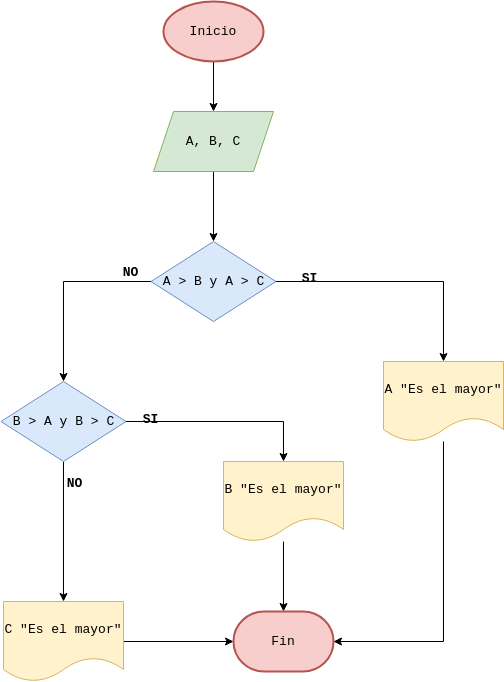

The diagram above was exported from draw.io. Its source (the exported page's mxGraphModel, read from the mxfile embedded in the PNG):
<mxGraphModel dx="1434" dy="795" grid="1" gridSize="10" guides="1" tooltips="1" connect="1" arrows="1" fold="1" page="1" pageScale="1" pageWidth="827" pageHeight="1169" math="0" shadow="0">
  <root>
    <mxCell id="0" />
    <mxCell id="1" parent="0" />
    <mxCell id="8Hh3mYM673WhCSC0vNo5-11" value="" style="edgeStyle=orthogonalEdgeStyle;rounded=0;orthogonalLoop=1;jettySize=auto;html=1;fontSize=13;fontFamily=Courier New;" edge="1" parent="1" source="8Hh3mYM673WhCSC0vNo5-1" target="8Hh3mYM673WhCSC0vNo5-2">
      <mxGeometry relative="1" as="geometry" />
    </mxCell>
    <mxCell id="8Hh3mYM673WhCSC0vNo5-1" value="Inicio" style="strokeWidth=2;html=1;shape=mxgraph.flowchart.start_1;whiteSpace=wrap;fontSize=13;fontFamily=Courier New;fillColor=#f8cecc;strokeColor=#b85450;" vertex="1" parent="1">
      <mxGeometry x="280" y="90" width="100" height="60" as="geometry" />
    </mxCell>
    <mxCell id="8Hh3mYM673WhCSC0vNo5-12" value="" style="edgeStyle=orthogonalEdgeStyle;rounded=0;orthogonalLoop=1;jettySize=auto;html=1;fontSize=13;fontFamily=Courier New;" edge="1" parent="1" source="8Hh3mYM673WhCSC0vNo5-2" target="8Hh3mYM673WhCSC0vNo5-3">
      <mxGeometry relative="1" as="geometry" />
    </mxCell>
    <mxCell id="8Hh3mYM673WhCSC0vNo5-2" value="A, B, C" style="shape=parallelogram;perimeter=parallelogramPerimeter;whiteSpace=wrap;html=1;fixedSize=1;fontSize=13;fontFamily=Courier New;fillColor=#d5e8d4;strokeColor=#82b366;" vertex="1" parent="1">
      <mxGeometry x="270" y="200" width="120" height="60" as="geometry" />
    </mxCell>
    <mxCell id="8Hh3mYM673WhCSC0vNo5-13" style="edgeStyle=orthogonalEdgeStyle;rounded=0;orthogonalLoop=1;jettySize=auto;html=1;entryX=0.5;entryY=0;entryDx=0;entryDy=0;fontSize=13;fontFamily=Courier New;" edge="1" parent="1" source="8Hh3mYM673WhCSC0vNo5-3" target="8Hh3mYM673WhCSC0vNo5-6">
      <mxGeometry relative="1" as="geometry" />
    </mxCell>
    <mxCell id="8Hh3mYM673WhCSC0vNo5-21" value="NO" style="edgeLabel;html=1;align=center;verticalAlign=middle;resizable=0;points=[];fontStyle=1;fontSize=13;fontFamily=Courier New;" vertex="1" connectable="0" parent="8Hh3mYM673WhCSC0vNo5-13">
      <mxGeometry x="-0.7744" y="2" relative="1" as="geometry">
        <mxPoint y="-12" as="offset" />
      </mxGeometry>
    </mxCell>
    <mxCell id="8Hh3mYM673WhCSC0vNo5-16" style="edgeStyle=orthogonalEdgeStyle;rounded=0;orthogonalLoop=1;jettySize=auto;html=1;entryX=0.5;entryY=0;entryDx=0;entryDy=0;fontSize=13;fontFamily=Courier New;" edge="1" parent="1" source="8Hh3mYM673WhCSC0vNo5-3" target="8Hh3mYM673WhCSC0vNo5-9">
      <mxGeometry relative="1" as="geometry" />
    </mxCell>
    <mxCell id="8Hh3mYM673WhCSC0vNo5-20" value="SI" style="edgeLabel;html=1;align=center;verticalAlign=middle;resizable=0;points=[];labelBackgroundColor=none;fontStyle=1;fontSize=13;fontFamily=Courier New;" vertex="1" connectable="0" parent="8Hh3mYM673WhCSC0vNo5-16">
      <mxGeometry x="-0.7333" y="4" relative="1" as="geometry">
        <mxPoint as="offset" />
      </mxGeometry>
    </mxCell>
    <mxCell id="8Hh3mYM673WhCSC0vNo5-3" value="A &amp;gt; B y A &amp;gt; C" style="rhombus;whiteSpace=wrap;html=1;fontSize=13;fontFamily=Courier New;fillColor=#dae8fc;strokeColor=#6c8ebf;" vertex="1" parent="1">
      <mxGeometry x="267.5" y="330" width="125" height="80" as="geometry" />
    </mxCell>
    <mxCell id="8Hh3mYM673WhCSC0vNo5-14" style="edgeStyle=orthogonalEdgeStyle;rounded=0;orthogonalLoop=1;jettySize=auto;html=1;entryX=0.5;entryY=0;entryDx=0;entryDy=0;fontSize=13;fontFamily=Courier New;" edge="1" parent="1" source="8Hh3mYM673WhCSC0vNo5-6" target="8Hh3mYM673WhCSC0vNo5-7">
      <mxGeometry relative="1" as="geometry" />
    </mxCell>
    <mxCell id="8Hh3mYM673WhCSC0vNo5-22" value="SI" style="edgeLabel;html=1;align=center;verticalAlign=middle;resizable=0;points=[];labelBackgroundColor=none;fontStyle=1;fontSize=13;fontFamily=Courier New;" vertex="1" connectable="0" parent="8Hh3mYM673WhCSC0vNo5-14">
      <mxGeometry x="-0.8244" y="3" relative="1" as="geometry">
        <mxPoint x="7" as="offset" />
      </mxGeometry>
    </mxCell>
    <mxCell id="8Hh3mYM673WhCSC0vNo5-15" style="edgeStyle=orthogonalEdgeStyle;rounded=0;orthogonalLoop=1;jettySize=auto;html=1;fontSize=13;fontFamily=Courier New;" edge="1" parent="1" source="8Hh3mYM673WhCSC0vNo5-6" target="8Hh3mYM673WhCSC0vNo5-8">
      <mxGeometry relative="1" as="geometry" />
    </mxCell>
    <mxCell id="8Hh3mYM673WhCSC0vNo5-23" value="NO" style="edgeLabel;html=1;align=center;verticalAlign=middle;resizable=0;points=[];labelBackgroundColor=none;fontStyle=1;fontSize=13;fontFamily=Courier New;" vertex="1" connectable="0" parent="8Hh3mYM673WhCSC0vNo5-15">
      <mxGeometry x="-0.7" y="-1" relative="1" as="geometry">
        <mxPoint x="11" as="offset" />
      </mxGeometry>
    </mxCell>
    <mxCell id="8Hh3mYM673WhCSC0vNo5-6" value="B &amp;gt; A y B &amp;gt; C" style="rhombus;whiteSpace=wrap;html=1;fontSize=13;fontFamily=Courier New;fillColor=#dae8fc;strokeColor=#6c8ebf;" vertex="1" parent="1">
      <mxGeometry x="117.5" y="470" width="125" height="80" as="geometry" />
    </mxCell>
    <mxCell id="8Hh3mYM673WhCSC0vNo5-17" value="" style="edgeStyle=orthogonalEdgeStyle;rounded=0;orthogonalLoop=1;jettySize=auto;html=1;fontSize=13;fontFamily=Courier New;" edge="1" parent="1" source="8Hh3mYM673WhCSC0vNo5-7" target="8Hh3mYM673WhCSC0vNo5-10">
      <mxGeometry relative="1" as="geometry" />
    </mxCell>
    <mxCell id="8Hh3mYM673WhCSC0vNo5-7" value="B &quot;Es el mayor&quot;" style="shape=document;whiteSpace=wrap;html=1;boundedLbl=1;fontSize=13;fontFamily=Courier New;fillColor=#fff2cc;strokeColor=#d6b656;" vertex="1" parent="1">
      <mxGeometry x="340" y="550" width="120" height="80" as="geometry" />
    </mxCell>
    <mxCell id="8Hh3mYM673WhCSC0vNo5-18" value="" style="edgeStyle=orthogonalEdgeStyle;rounded=0;orthogonalLoop=1;jettySize=auto;html=1;fontSize=13;fontFamily=Courier New;" edge="1" parent="1" source="8Hh3mYM673WhCSC0vNo5-8" target="8Hh3mYM673WhCSC0vNo5-10">
      <mxGeometry relative="1" as="geometry" />
    </mxCell>
    <mxCell id="8Hh3mYM673WhCSC0vNo5-8" value="C &quot;Es el mayor&quot;" style="shape=document;whiteSpace=wrap;html=1;boundedLbl=1;fontSize=13;fontFamily=Courier New;fillColor=#fff2cc;strokeColor=#d6b656;" vertex="1" parent="1">
      <mxGeometry x="120" y="690" width="120" height="80" as="geometry" />
    </mxCell>
    <mxCell id="8Hh3mYM673WhCSC0vNo5-9" value="A &quot;Es el mayor&quot;" style="shape=document;whiteSpace=wrap;html=1;boundedLbl=1;fontSize=13;fontFamily=Courier New;fillColor=#fff2cc;strokeColor=#d6b656;" vertex="1" parent="1">
      <mxGeometry x="500" y="450" width="120" height="80" as="geometry" />
    </mxCell>
    <mxCell id="8Hh3mYM673WhCSC0vNo5-10" value="Fin" style="strokeWidth=2;html=1;shape=mxgraph.flowchart.terminator;whiteSpace=wrap;fontSize=13;fontFamily=Courier New;fillColor=#f8cecc;strokeColor=#b85450;" vertex="1" parent="1">
      <mxGeometry x="350" y="700" width="100" height="60" as="geometry" />
    </mxCell>
    <mxCell id="8Hh3mYM673WhCSC0vNo5-19" style="edgeStyle=orthogonalEdgeStyle;rounded=0;orthogonalLoop=1;jettySize=auto;html=1;entryX=1;entryY=0.5;entryDx=0;entryDy=0;entryPerimeter=0;fontSize=13;fontFamily=Courier New;" edge="1" parent="1" source="8Hh3mYM673WhCSC0vNo5-9" target="8Hh3mYM673WhCSC0vNo5-10">
      <mxGeometry relative="1" as="geometry">
        <Array as="points">
          <mxPoint x="560" y="730" />
        </Array>
      </mxGeometry>
    </mxCell>
  </root>
</mxGraphModel>